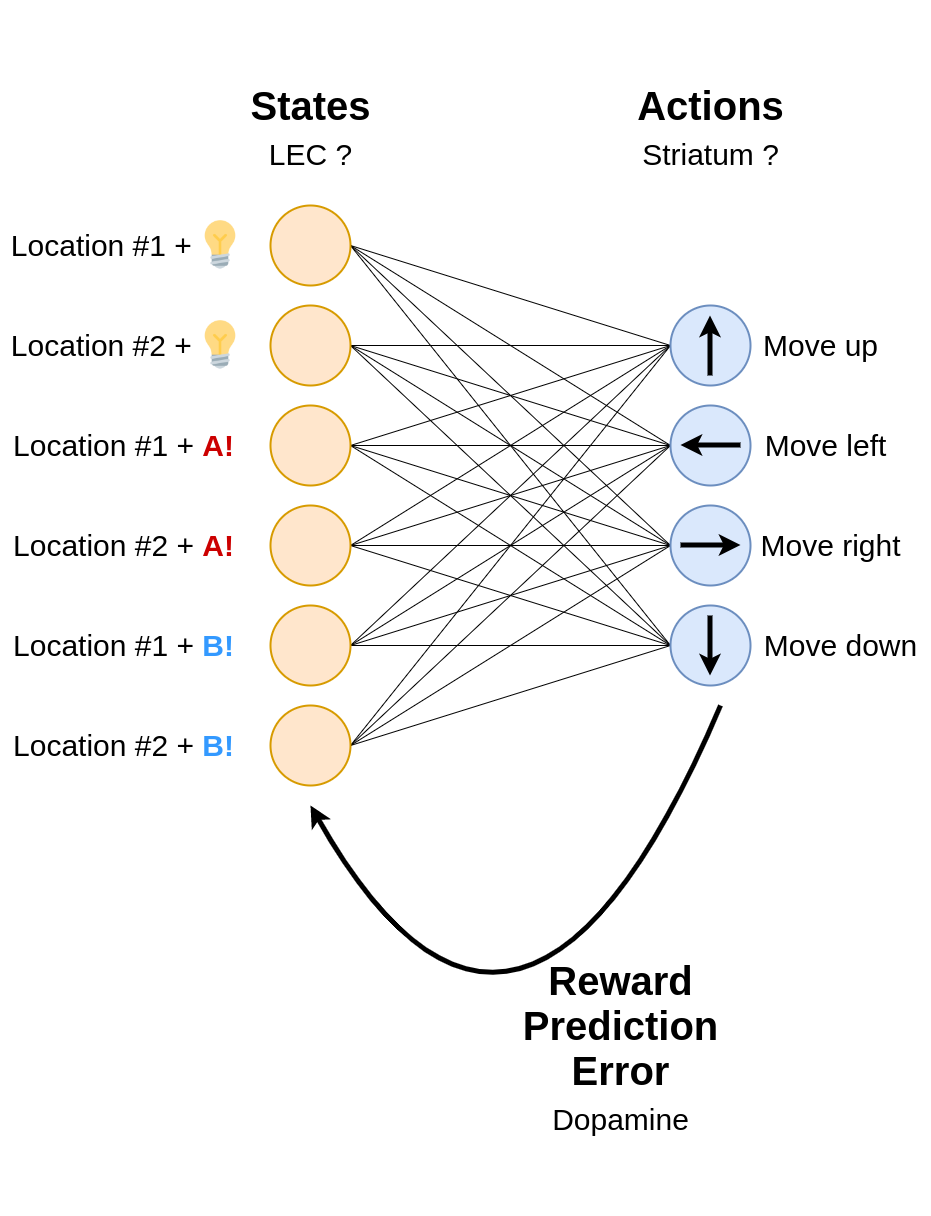

The diagram above was exported from draw.io. Its source (the exported page's mxGraphModel, read from the mxfile embedded in the PNG):
<mxGraphModel dx="2516" dy="1610" grid="1" gridSize="10" guides="1" tooltips="1" connect="1" arrows="1" fold="1" page="1" pageScale="1" pageWidth="583" pageHeight="413" math="0" shadow="0">
  <root>
    <mxCell id="0" />
    <mxCell id="1" parent="0" />
    <mxCell id="9oacoLPGcrEr6CxssSUH-11" value="" style="endArrow=none;html=1;rounded=0;exitX=1;exitY=0.5;exitDx=0;exitDy=0;entryX=0;entryY=0.5;entryDx=0;entryDy=0;strokeWidth=1;" parent="1" source="9oacoLPGcrEr6CxssSUH-1" target="9oacoLPGcrEr6CxssSUH-7" edge="1">
      <mxGeometry width="50" height="50" relative="1" as="geometry">
        <mxPoint x="270" y="300" as="sourcePoint" />
        <mxPoint x="320" y="250" as="targetPoint" />
      </mxGeometry>
    </mxCell>
    <mxCell id="9oacoLPGcrEr6CxssSUH-12" value="" style="endArrow=none;html=1;rounded=0;exitX=1;exitY=0.5;exitDx=0;exitDy=0;entryX=0;entryY=0.5;entryDx=0;entryDy=0;" parent="1" source="9oacoLPGcrEr6CxssSUH-1" target="9oacoLPGcrEr6CxssSUH-8" edge="1">
      <mxGeometry width="50" height="50" relative="1" as="geometry">
        <mxPoint x="170" y="170" as="sourcePoint" />
        <mxPoint x="490" y="170" as="targetPoint" />
      </mxGeometry>
    </mxCell>
    <mxCell id="9oacoLPGcrEr6CxssSUH-13" value="" style="endArrow=none;html=1;rounded=0;exitX=1;exitY=0.5;exitDx=0;exitDy=0;entryX=0;entryY=0.5;entryDx=0;entryDy=0;" parent="1" source="9oacoLPGcrEr6CxssSUH-1" target="9oacoLPGcrEr6CxssSUH-9" edge="1">
      <mxGeometry width="50" height="50" relative="1" as="geometry">
        <mxPoint x="170" y="170" as="sourcePoint" />
        <mxPoint x="490" y="270" as="targetPoint" />
      </mxGeometry>
    </mxCell>
    <mxCell id="9oacoLPGcrEr6CxssSUH-14" value="" style="endArrow=none;html=1;rounded=0;exitX=1;exitY=0.5;exitDx=0;exitDy=0;entryX=0;entryY=0.5;entryDx=0;entryDy=0;" parent="1" source="9oacoLPGcrEr6CxssSUH-1" target="9oacoLPGcrEr6CxssSUH-10" edge="1">
      <mxGeometry width="50" height="50" relative="1" as="geometry">
        <mxPoint x="180" y="180" as="sourcePoint" />
        <mxPoint x="500" y="280" as="targetPoint" />
      </mxGeometry>
    </mxCell>
    <mxCell id="9oacoLPGcrEr6CxssSUH-26" value="&lt;p style=&quot;line-height: 50%;&quot;&gt;&lt;font style=&quot;&quot;&gt;&lt;b style=&quot;font-size: 40px;&quot;&gt;States&lt;br&gt;&lt;/b&gt;&lt;font style=&quot;font-size: 30px;&quot;&gt;LEC ?&lt;/font&gt;&lt;br&gt;&lt;/font&gt;&lt;/p&gt;" style="text;html=1;align=center;verticalAlign=middle;resizable=0;points=[];autosize=1;strokeColor=none;fillColor=none;fontSize=70;" parent="1" vertex="1">
      <mxGeometry x="50" y="-85" width="140" height="250" as="geometry" />
    </mxCell>
    <mxCell id="9oacoLPGcrEr6CxssSUH-28" value="&lt;p style=&quot;line-height: 50%;&quot;&gt;&lt;font style=&quot;&quot;&gt;&lt;span style=&quot;font-size: 40px;&quot;&gt;&lt;b&gt;Actions&lt;/b&gt;&lt;/span&gt;&lt;br&gt;&lt;font style=&quot;font-size: 30px;&quot;&gt;Striatum ?&lt;/font&gt;&lt;br&gt;&lt;/font&gt;&lt;/p&gt;" style="text;html=1;align=center;verticalAlign=middle;resizable=0;points=[];autosize=1;strokeColor=none;fillColor=none;fontSize=70;" parent="1" vertex="1">
      <mxGeometry x="435" y="-85" width="170" height="250" as="geometry" />
    </mxCell>
    <mxCell id="9oacoLPGcrEr6CxssSUH-29" value="" style="endArrow=none;html=1;rounded=0;entryX=0;entryY=0.5;entryDx=0;entryDy=0;strokeWidth=1;" parent="1" target="9oacoLPGcrEr6CxssSUH-7" edge="1">
      <mxGeometry width="50" height="50" relative="1" as="geometry">
        <mxPoint x="160" y="260" as="sourcePoint" />
        <mxPoint x="490" y="170" as="targetPoint" />
      </mxGeometry>
    </mxCell>
    <mxCell id="9oacoLPGcrEr6CxssSUH-30" value="" style="endArrow=none;html=1;rounded=0;entryX=0;entryY=0.5;entryDx=0;entryDy=0;" parent="1" target="9oacoLPGcrEr6CxssSUH-8" edge="1">
      <mxGeometry width="50" height="50" relative="1" as="geometry">
        <mxPoint x="160" y="260" as="sourcePoint" />
        <mxPoint x="490" y="270" as="targetPoint" />
      </mxGeometry>
    </mxCell>
    <mxCell id="9oacoLPGcrEr6CxssSUH-31" value="" style="endArrow=none;html=1;rounded=0;entryX=0;entryY=0.5;entryDx=0;entryDy=0;" parent="1" target="9oacoLPGcrEr6CxssSUH-9" edge="1">
      <mxGeometry width="50" height="50" relative="1" as="geometry">
        <mxPoint x="160" y="260" as="sourcePoint" />
        <mxPoint x="490" y="370" as="targetPoint" />
      </mxGeometry>
    </mxCell>
    <mxCell id="9oacoLPGcrEr6CxssSUH-32" value="" style="endArrow=none;html=1;rounded=0;exitX=1;exitY=0.5;exitDx=0;exitDy=0;entryX=0;entryY=0.5;entryDx=0;entryDy=0;" parent="1" source="9oacoLPGcrEr6CxssSUH-2" target="9oacoLPGcrEr6CxssSUH-10" edge="1">
      <mxGeometry width="50" height="50" relative="1" as="geometry">
        <mxPoint x="170" y="170" as="sourcePoint" />
        <mxPoint x="490" y="470" as="targetPoint" />
      </mxGeometry>
    </mxCell>
    <mxCell id="9oacoLPGcrEr6CxssSUH-33" value="" style="endArrow=none;html=1;rounded=0;entryX=0;entryY=0.5;entryDx=0;entryDy=0;strokeWidth=1;" parent="1" target="9oacoLPGcrEr6CxssSUH-7" edge="1">
      <mxGeometry width="50" height="50" relative="1" as="geometry">
        <mxPoint x="160" y="360" as="sourcePoint" />
        <mxPoint x="490" y="170" as="targetPoint" />
      </mxGeometry>
    </mxCell>
    <mxCell id="9oacoLPGcrEr6CxssSUH-34" value="" style="endArrow=none;html=1;rounded=0;entryX=0;entryY=0.5;entryDx=0;entryDy=0;exitX=1;exitY=0.5;exitDx=0;exitDy=0;" parent="1" source="9oacoLPGcrEr6CxssSUH-3" target="9oacoLPGcrEr6CxssSUH-8" edge="1">
      <mxGeometry width="50" height="50" relative="1" as="geometry">
        <mxPoint x="170" y="270" as="sourcePoint" />
        <mxPoint x="490" y="270" as="targetPoint" />
      </mxGeometry>
    </mxCell>
    <mxCell id="9oacoLPGcrEr6CxssSUH-35" value="" style="endArrow=none;html=1;rounded=0;entryX=0;entryY=0.5;entryDx=0;entryDy=0;" parent="1" target="9oacoLPGcrEr6CxssSUH-9" edge="1">
      <mxGeometry width="50" height="50" relative="1" as="geometry">
        <mxPoint x="160" y="360" as="sourcePoint" />
        <mxPoint x="490" y="370" as="targetPoint" />
      </mxGeometry>
    </mxCell>
    <mxCell id="9oacoLPGcrEr6CxssSUH-36" value="" style="endArrow=none;html=1;rounded=0;exitX=1;exitY=0.5;exitDx=0;exitDy=0;entryX=0;entryY=0.5;entryDx=0;entryDy=0;" parent="1" source="9oacoLPGcrEr6CxssSUH-3" target="9oacoLPGcrEr6CxssSUH-10" edge="1">
      <mxGeometry width="50" height="50" relative="1" as="geometry">
        <mxPoint x="170" y="270" as="sourcePoint" />
        <mxPoint x="490" y="470" as="targetPoint" />
      </mxGeometry>
    </mxCell>
    <mxCell id="9oacoLPGcrEr6CxssSUH-37" value="" style="endArrow=none;html=1;rounded=0;entryX=0;entryY=0.5;entryDx=0;entryDy=0;strokeWidth=1;" parent="1" target="9oacoLPGcrEr6CxssSUH-7" edge="1">
      <mxGeometry width="50" height="50" relative="1" as="geometry">
        <mxPoint x="160" y="460" as="sourcePoint" />
        <mxPoint x="490" y="170" as="targetPoint" />
      </mxGeometry>
    </mxCell>
    <mxCell id="9oacoLPGcrEr6CxssSUH-38" value="" style="endArrow=none;html=1;rounded=0;entryX=0;entryY=0.5;entryDx=0;entryDy=0;exitX=1;exitY=0.5;exitDx=0;exitDy=0;" parent="1" source="9oacoLPGcrEr6CxssSUH-4" target="9oacoLPGcrEr6CxssSUH-8" edge="1">
      <mxGeometry width="50" height="50" relative="1" as="geometry">
        <mxPoint x="170" y="370" as="sourcePoint" />
        <mxPoint x="490" y="270" as="targetPoint" />
      </mxGeometry>
    </mxCell>
    <mxCell id="9oacoLPGcrEr6CxssSUH-39" value="" style="endArrow=none;html=1;rounded=0;entryX=0;entryY=0.5;entryDx=0;entryDy=0;" parent="1" target="9oacoLPGcrEr6CxssSUH-9" edge="1">
      <mxGeometry width="50" height="50" relative="1" as="geometry">
        <mxPoint x="160" y="460" as="sourcePoint" />
        <mxPoint x="490" y="370" as="targetPoint" />
      </mxGeometry>
    </mxCell>
    <mxCell id="9oacoLPGcrEr6CxssSUH-40" value="" style="endArrow=none;html=1;rounded=0;exitX=1;exitY=0.5;exitDx=0;exitDy=0;entryX=0;entryY=0.5;entryDx=0;entryDy=0;" parent="1" source="9oacoLPGcrEr6CxssSUH-4" target="9oacoLPGcrEr6CxssSUH-10" edge="1">
      <mxGeometry width="50" height="50" relative="1" as="geometry">
        <mxPoint x="170" y="370" as="sourcePoint" />
        <mxPoint x="490" y="470" as="targetPoint" />
      </mxGeometry>
    </mxCell>
    <mxCell id="9oacoLPGcrEr6CxssSUH-43" value="&lt;p style=&quot;line-height: 50%;&quot;&gt;&lt;font style=&quot;&quot;&gt;&lt;b style=&quot;font-size: 40px;&quot;&gt;Reward&lt;br&gt;Prediction&lt;br&gt;Error&lt;br&gt;&lt;/b&gt;&lt;span style=&quot;font-size: 30px;&quot;&gt;Dopamine&lt;/span&gt;&lt;/font&gt;&lt;/p&gt;" style="text;html=1;align=center;verticalAlign=middle;resizable=0;points=[];autosize=1;strokeColor=none;fillColor=none;fontSize=70;" parent="1" vertex="1">
      <mxGeometry x="320" y="790" width="220" height="340" as="geometry" />
    </mxCell>
    <mxCell id="aW7RocOgnhMdFFvOY_yj-4" value="" style="curved=1;endArrow=classic;html=1;rounded=0;fontFamily=Helvetica;fontColor=#3399FF;movable=1;resizable=1;rotatable=1;deletable=1;editable=1;connectable=1;strokeWidth=5;" parent="1" edge="1">
      <mxGeometry width="50" height="50" relative="1" as="geometry">
        <mxPoint x="530" y="620" as="sourcePoint" />
        <mxPoint x="120" y="720" as="targetPoint" />
        <Array as="points">
          <mxPoint x="330" y="1090" />
        </Array>
      </mxGeometry>
    </mxCell>
    <mxCell id="lzZdHTBsW3yzRqYJDU92-10" value="" style="endArrow=none;html=1;rounded=0;exitX=1;exitY=0.5;exitDx=0;exitDy=0;entryX=0;entryY=0.5;entryDx=0;entryDy=0;" edge="1" parent="1" source="lzZdHTBsW3yzRqYJDU92-1" target="9oacoLPGcrEr6CxssSUH-7">
      <mxGeometry width="50" height="50" relative="1" as="geometry">
        <mxPoint x="170" y="470" as="sourcePoint" />
        <mxPoint x="490" y="730" as="targetPoint" />
      </mxGeometry>
    </mxCell>
    <mxCell id="lzZdHTBsW3yzRqYJDU92-11" value="" style="endArrow=none;html=1;rounded=0;exitX=1;exitY=0.5;exitDx=0;exitDy=0;entryX=0;entryY=0.5;entryDx=0;entryDy=0;" edge="1" parent="1" source="lzZdHTBsW3yzRqYJDU92-1" target="9oacoLPGcrEr6CxssSUH-8">
      <mxGeometry width="50" height="50" relative="1" as="geometry">
        <mxPoint x="170" y="570" as="sourcePoint" />
        <mxPoint x="490" y="430" as="targetPoint" />
      </mxGeometry>
    </mxCell>
    <mxCell id="lzZdHTBsW3yzRqYJDU92-12" value="" style="endArrow=none;html=1;rounded=0;exitX=1;exitY=0.5;exitDx=0;exitDy=0;entryX=0;entryY=0.5;entryDx=0;entryDy=0;" edge="1" parent="1" source="lzZdHTBsW3yzRqYJDU92-1" target="9oacoLPGcrEr6CxssSUH-9">
      <mxGeometry width="50" height="50" relative="1" as="geometry">
        <mxPoint x="170" y="570" as="sourcePoint" />
        <mxPoint x="490" y="530" as="targetPoint" />
      </mxGeometry>
    </mxCell>
    <mxCell id="lzZdHTBsW3yzRqYJDU92-13" value="" style="endArrow=none;html=1;rounded=0;exitX=1;exitY=0.5;exitDx=0;exitDy=0;entryX=0;entryY=0.5;entryDx=0;entryDy=0;" edge="1" parent="1" source="lzZdHTBsW3yzRqYJDU92-1" target="9oacoLPGcrEr6CxssSUH-10">
      <mxGeometry width="50" height="50" relative="1" as="geometry">
        <mxPoint x="170" y="570" as="sourcePoint" />
        <mxPoint x="490" y="630" as="targetPoint" />
      </mxGeometry>
    </mxCell>
    <mxCell id="lzZdHTBsW3yzRqYJDU92-14" value="" style="endArrow=none;html=1;rounded=0;exitX=1;exitY=0.5;exitDx=0;exitDy=0;entryX=0;entryY=0.5;entryDx=0;entryDy=0;" edge="1" parent="1" source="lzZdHTBsW3yzRqYJDU92-2" target="9oacoLPGcrEr6CxssSUH-7">
      <mxGeometry width="50" height="50" relative="1" as="geometry">
        <mxPoint x="170" y="570" as="sourcePoint" />
        <mxPoint x="490" y="730" as="targetPoint" />
      </mxGeometry>
    </mxCell>
    <mxCell id="lzZdHTBsW3yzRqYJDU92-15" value="" style="endArrow=none;html=1;rounded=0;exitX=1;exitY=0.5;exitDx=0;exitDy=0;entryX=0;entryY=0.5;entryDx=0;entryDy=0;" edge="1" parent="1" source="lzZdHTBsW3yzRqYJDU92-2" target="9oacoLPGcrEr6CxssSUH-8">
      <mxGeometry width="50" height="50" relative="1" as="geometry">
        <mxPoint x="170" y="670" as="sourcePoint" />
        <mxPoint x="490" y="430" as="targetPoint" />
      </mxGeometry>
    </mxCell>
    <mxCell id="lzZdHTBsW3yzRqYJDU92-16" value="" style="endArrow=none;html=1;rounded=0;exitX=1;exitY=0.5;exitDx=0;exitDy=0;entryX=0;entryY=0.5;entryDx=0;entryDy=0;" edge="1" parent="1" source="lzZdHTBsW3yzRqYJDU92-2" target="9oacoLPGcrEr6CxssSUH-9">
      <mxGeometry width="50" height="50" relative="1" as="geometry">
        <mxPoint x="170" y="670" as="sourcePoint" />
        <mxPoint x="490" y="530" as="targetPoint" />
      </mxGeometry>
    </mxCell>
    <mxCell id="lzZdHTBsW3yzRqYJDU92-17" value="" style="endArrow=none;html=1;rounded=0;exitX=1;exitY=0.5;exitDx=0;exitDy=0;entryX=0;entryY=0.5;entryDx=0;entryDy=0;" edge="1" parent="1" source="lzZdHTBsW3yzRqYJDU92-2" target="9oacoLPGcrEr6CxssSUH-10">
      <mxGeometry width="50" height="50" relative="1" as="geometry">
        <mxPoint x="170" y="670" as="sourcePoint" />
        <mxPoint x="490" y="630" as="targetPoint" />
      </mxGeometry>
    </mxCell>
    <mxCell id="lzZdHTBsW3yzRqYJDU92-63" value="" style="group" vertex="1" connectable="0" parent="1">
      <mxGeometry x="80" y="120" width="80" height="580" as="geometry" />
    </mxCell>
    <mxCell id="9oacoLPGcrEr6CxssSUH-1" value="" style="ellipse;whiteSpace=wrap;html=1;aspect=fixed;fillColor=#ffe6cc;strokeColor=#d79b00;strokeWidth=2;" parent="lzZdHTBsW3yzRqYJDU92-63" vertex="1">
      <mxGeometry width="80" height="80" as="geometry" />
    </mxCell>
    <mxCell id="9oacoLPGcrEr6CxssSUH-2" value="" style="ellipse;whiteSpace=wrap;html=1;aspect=fixed;fillColor=#ffe6cc;strokeColor=#d79b00;strokeWidth=2;" parent="lzZdHTBsW3yzRqYJDU92-63" vertex="1">
      <mxGeometry y="100" width="80" height="80" as="geometry" />
    </mxCell>
    <mxCell id="9oacoLPGcrEr6CxssSUH-3" value="" style="ellipse;whiteSpace=wrap;html=1;aspect=fixed;fillColor=#ffe6cc;strokeColor=#d79b00;strokeWidth=2;" parent="lzZdHTBsW3yzRqYJDU92-63" vertex="1">
      <mxGeometry y="200" width="80" height="80" as="geometry" />
    </mxCell>
    <mxCell id="9oacoLPGcrEr6CxssSUH-4" value="" style="ellipse;whiteSpace=wrap;html=1;aspect=fixed;fillColor=#ffe6cc;strokeColor=#d79b00;strokeWidth=2;" parent="lzZdHTBsW3yzRqYJDU92-63" vertex="1">
      <mxGeometry y="300" width="80" height="80" as="geometry" />
    </mxCell>
    <mxCell id="lzZdHTBsW3yzRqYJDU92-1" value="" style="ellipse;whiteSpace=wrap;html=1;aspect=fixed;fillColor=#ffe6cc;strokeColor=#d79b00;strokeWidth=2;" vertex="1" parent="lzZdHTBsW3yzRqYJDU92-63">
      <mxGeometry y="400" width="80" height="80" as="geometry" />
    </mxCell>
    <mxCell id="lzZdHTBsW3yzRqYJDU92-2" value="" style="ellipse;whiteSpace=wrap;html=1;aspect=fixed;fillColor=#ffe6cc;strokeColor=#d79b00;strokeWidth=2;" vertex="1" parent="lzZdHTBsW3yzRqYJDU92-63">
      <mxGeometry y="500" width="80" height="80" as="geometry" />
    </mxCell>
    <mxCell id="lzZdHTBsW3yzRqYJDU92-64" value="" style="group" vertex="1" connectable="0" parent="1">
      <mxGeometry x="-190" y="135" width="245" height="550" as="geometry" />
    </mxCell>
    <mxCell id="lzZdHTBsW3yzRqYJDU92-62" value="Location #2 + &lt;font color=&quot;#3399ff&quot;&gt;&lt;b&gt;B!&lt;/b&gt;&lt;/font&gt;" style="text;html=1;align=center;verticalAlign=middle;resizable=0;points=[];autosize=1;strokeColor=none;fillColor=none;fontSize=30;" vertex="1" parent="lzZdHTBsW3yzRqYJDU92-64">
      <mxGeometry x="2.5" y="500" width="240" height="50" as="geometry" />
    </mxCell>
    <mxCell id="lzZdHTBsW3yzRqYJDU92-52" value="" style="group" vertex="1" connectable="0" parent="lzZdHTBsW3yzRqYJDU92-64">
      <mxGeometry width="245" height="50" as="geometry" />
    </mxCell>
    <mxCell id="lzZdHTBsW3yzRqYJDU92-48" value="" style="shape=image;aspect=fixed;image=data:image/png,(base64 omitted: 6084 chars);" vertex="1" parent="lzZdHTBsW3yzRqYJDU92-52">
      <mxGeometry x="195" width="50" height="50" as="geometry" />
    </mxCell>
    <mxCell id="lzZdHTBsW3yzRqYJDU92-49" value="Location #1 +&amp;nbsp;" style="text;html=1;align=center;verticalAlign=middle;resizable=0;points=[];autosize=1;strokeColor=none;fillColor=none;fontSize=30;" vertex="1" parent="lzZdHTBsW3yzRqYJDU92-52">
      <mxGeometry width="210" height="50" as="geometry" />
    </mxCell>
    <mxCell id="lzZdHTBsW3yzRqYJDU92-53" value="" style="group" vertex="1" connectable="0" parent="lzZdHTBsW3yzRqYJDU92-64">
      <mxGeometry y="100" width="245" height="50" as="geometry" />
    </mxCell>
    <mxCell id="lzZdHTBsW3yzRqYJDU92-54" value="" style="shape=image;aspect=fixed;image=data:image/png,(base64 omitted: 6084 chars);" vertex="1" parent="lzZdHTBsW3yzRqYJDU92-53">
      <mxGeometry x="195" width="50" height="50" as="geometry" />
    </mxCell>
    <mxCell id="lzZdHTBsW3yzRqYJDU92-55" value="Location #2 +&amp;nbsp;" style="text;html=1;align=center;verticalAlign=middle;resizable=0;points=[];autosize=1;strokeColor=none;fillColor=none;fontSize=30;" vertex="1" parent="lzZdHTBsW3yzRqYJDU92-53">
      <mxGeometry width="210" height="50" as="geometry" />
    </mxCell>
    <mxCell id="lzZdHTBsW3yzRqYJDU92-58" value="Location #1 + &lt;font color=&quot;#cc0000&quot;&gt;&lt;b&gt;A!&lt;/b&gt;&lt;/font&gt;" style="text;html=1;align=center;verticalAlign=middle;resizable=0;points=[];autosize=1;strokeColor=none;fillColor=none;fontSize=30;" vertex="1" parent="lzZdHTBsW3yzRqYJDU92-64">
      <mxGeometry x="2.5" y="200" width="240" height="50" as="geometry" />
    </mxCell>
    <mxCell id="lzZdHTBsW3yzRqYJDU92-59" value="Location #2 + &lt;font color=&quot;#cc0000&quot;&gt;&lt;b&gt;A!&lt;/b&gt;&lt;/font&gt;" style="text;html=1;align=center;verticalAlign=middle;resizable=0;points=[];autosize=1;strokeColor=none;fillColor=none;fontSize=30;" vertex="1" parent="lzZdHTBsW3yzRqYJDU92-64">
      <mxGeometry x="2.5" y="300" width="240" height="50" as="geometry" />
    </mxCell>
    <mxCell id="lzZdHTBsW3yzRqYJDU92-60" value="Location #1 + &lt;font color=&quot;#3399ff&quot;&gt;&lt;b&gt;B!&lt;/b&gt;&lt;/font&gt;" style="text;html=1;align=center;verticalAlign=middle;resizable=0;points=[];autosize=1;strokeColor=none;fillColor=none;fontSize=30;" vertex="1" parent="lzZdHTBsW3yzRqYJDU92-64">
      <mxGeometry x="2.5" y="400" width="240" height="50" as="geometry" />
    </mxCell>
    <mxCell id="lzZdHTBsW3yzRqYJDU92-67" value="" style="group" vertex="1" connectable="0" parent="1">
      <mxGeometry x="480" y="220" width="260" height="380" as="geometry" />
    </mxCell>
    <mxCell id="lzZdHTBsW3yzRqYJDU92-46" value="Move down" style="text;html=1;align=center;verticalAlign=middle;resizable=0;points=[];autosize=1;strokeColor=none;fillColor=none;fontSize=30;" vertex="1" parent="lzZdHTBsW3yzRqYJDU92-67">
      <mxGeometry x="80" y="315" width="180" height="50" as="geometry" />
    </mxCell>
    <mxCell id="9oacoLPGcrEr6CxssSUH-25" value="" style="group" parent="lzZdHTBsW3yzRqYJDU92-67" vertex="1" connectable="0">
      <mxGeometry width="80" height="380" as="geometry" />
    </mxCell>
    <mxCell id="9oacoLPGcrEr6CxssSUH-21" value="" style="group" parent="9oacoLPGcrEr6CxssSUH-25" vertex="1" connectable="0">
      <mxGeometry width="80" height="80" as="geometry" />
    </mxCell>
    <mxCell id="9oacoLPGcrEr6CxssSUH-7" value="&lt;p style=&quot;line-height: 100%;&quot;&gt;&lt;br&gt;&lt;/p&gt;" style="ellipse;whiteSpace=wrap;html=1;aspect=fixed;fillColor=#dae8fc;strokeColor=#6c8ebf;strokeWidth=2;container=0;" parent="9oacoLPGcrEr6CxssSUH-21" vertex="1">
      <mxGeometry width="80" height="80" as="geometry" />
    </mxCell>
    <mxCell id="9oacoLPGcrEr6CxssSUH-16" value="" style="endArrow=classic;html=1;rounded=0;fontSize=70;strokeWidth=5;endFill=1;" parent="9oacoLPGcrEr6CxssSUH-21" edge="1">
      <mxGeometry x="-1" y="100" width="50" height="50" relative="1" as="geometry">
        <mxPoint x="39.5" y="70" as="sourcePoint" />
        <mxPoint x="39.5" y="10" as="targetPoint" />
        <mxPoint as="offset" />
      </mxGeometry>
    </mxCell>
    <mxCell id="9oacoLPGcrEr6CxssSUH-22" value="" style="group" parent="9oacoLPGcrEr6CxssSUH-25" vertex="1" connectable="0">
      <mxGeometry y="100" width="80" height="80" as="geometry" />
    </mxCell>
    <mxCell id="9oacoLPGcrEr6CxssSUH-8" value="&lt;p style=&quot;line-height: 0%;&quot;&gt;&lt;br&gt;&lt;/p&gt;" style="ellipse;whiteSpace=wrap;html=1;aspect=fixed;fillColor=#dae8fc;strokeColor=#6c8ebf;strokeWidth=2;container=0;" parent="9oacoLPGcrEr6CxssSUH-22" vertex="1">
      <mxGeometry width="80" height="80" as="geometry" />
    </mxCell>
    <mxCell id="9oacoLPGcrEr6CxssSUH-19" value="" style="endArrow=classic;html=1;rounded=0;fontSize=70;strokeWidth=5;endFill=1;" parent="9oacoLPGcrEr6CxssSUH-22" edge="1">
      <mxGeometry x="-1" y="100" width="50" height="50" relative="1" as="geometry">
        <mxPoint x="70" y="39.5" as="sourcePoint" />
        <mxPoint x="10" y="39.5" as="targetPoint" />
        <mxPoint as="offset" />
      </mxGeometry>
    </mxCell>
    <mxCell id="9oacoLPGcrEr6CxssSUH-23" value="" style="group" parent="9oacoLPGcrEr6CxssSUH-25" vertex="1" connectable="0">
      <mxGeometry y="200" width="80" height="80" as="geometry" />
    </mxCell>
    <mxCell id="9oacoLPGcrEr6CxssSUH-9" value="&lt;p style=&quot;line-height: 100%;&quot;&gt;&lt;br&gt;&lt;/p&gt;" style="ellipse;whiteSpace=wrap;html=1;aspect=fixed;fillColor=#dae8fc;strokeColor=#6c8ebf;strokeWidth=2;container=0;" parent="9oacoLPGcrEr6CxssSUH-23" vertex="1">
      <mxGeometry width="80" height="80" as="geometry" />
    </mxCell>
    <mxCell id="9oacoLPGcrEr6CxssSUH-18" value="" style="endArrow=classic;html=1;rounded=0;fontSize=70;strokeWidth=5;endFill=1;" parent="9oacoLPGcrEr6CxssSUH-23" edge="1">
      <mxGeometry x="-1" y="100" width="50" height="50" relative="1" as="geometry">
        <mxPoint x="10" y="39.5" as="sourcePoint" />
        <mxPoint x="70" y="39.5" as="targetPoint" />
        <mxPoint as="offset" />
      </mxGeometry>
    </mxCell>
    <mxCell id="9oacoLPGcrEr6CxssSUH-24" value="" style="group" parent="9oacoLPGcrEr6CxssSUH-25" vertex="1" connectable="0">
      <mxGeometry y="300" width="80" height="80" as="geometry" />
    </mxCell>
    <mxCell id="9oacoLPGcrEr6CxssSUH-10" value="&lt;p style=&quot;line-height: 0%;&quot;&gt;&lt;br&gt;&lt;/p&gt;" style="ellipse;whiteSpace=wrap;html=1;aspect=fixed;fillColor=#dae8fc;strokeColor=#6c8ebf;strokeWidth=2;container=0;" parent="9oacoLPGcrEr6CxssSUH-24" vertex="1">
      <mxGeometry width="80" height="80" as="geometry" />
    </mxCell>
    <mxCell id="9oacoLPGcrEr6CxssSUH-20" value="" style="endArrow=classic;html=1;rounded=0;fontSize=70;strokeWidth=5;endFill=1;" parent="9oacoLPGcrEr6CxssSUH-24" edge="1">
      <mxGeometry x="-1" y="100" width="50" height="50" relative="1" as="geometry">
        <mxPoint x="39.5" y="10" as="sourcePoint" />
        <mxPoint x="39.5" y="70" as="targetPoint" />
        <mxPoint as="offset" />
      </mxGeometry>
    </mxCell>
    <mxCell id="lzZdHTBsW3yzRqYJDU92-40" value="Move up" style="text;html=1;align=center;verticalAlign=middle;resizable=0;points=[];autosize=1;strokeColor=none;fillColor=none;fontSize=30;" vertex="1" parent="lzZdHTBsW3yzRqYJDU92-67">
      <mxGeometry x="80" y="15" width="140" height="50" as="geometry" />
    </mxCell>
    <mxCell id="lzZdHTBsW3yzRqYJDU92-41" value="Move left" style="text;html=1;align=center;verticalAlign=middle;resizable=0;points=[];autosize=1;strokeColor=none;fillColor=none;fontSize=30;" vertex="1" parent="lzZdHTBsW3yzRqYJDU92-67">
      <mxGeometry x="80" y="115" width="150" height="50" as="geometry" />
    </mxCell>
    <mxCell id="lzZdHTBsW3yzRqYJDU92-44" value="Move right" style="text;html=1;align=center;verticalAlign=middle;resizable=0;points=[];autosize=1;strokeColor=none;fillColor=none;fontSize=30;" vertex="1" parent="lzZdHTBsW3yzRqYJDU92-67">
      <mxGeometry x="80" y="215" width="160" height="50" as="geometry" />
    </mxCell>
  </root>
</mxGraphModel>